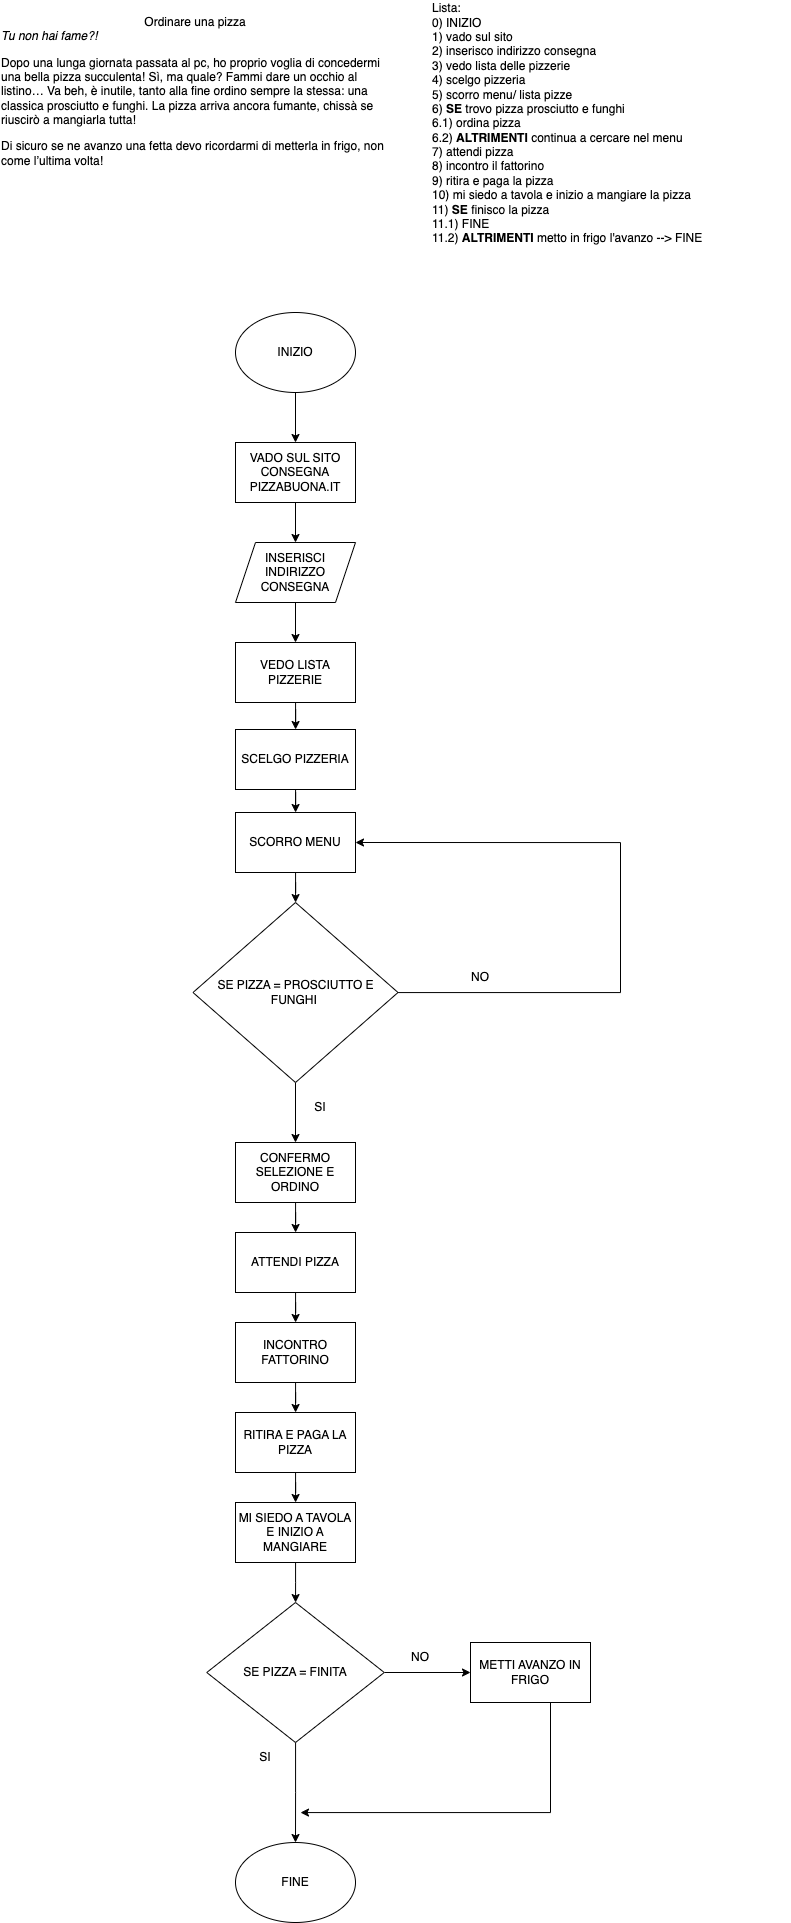

The diagram above was exported from draw.io. Its source (the exported page's mxGraphModel, read from the mxfile embedded in the PNG):
<mxGraphModel dx="1272" dy="4211" grid="1" gridSize="10" guides="1" tooltips="1" connect="1" arrows="1" fold="1" page="1" pageScale="1" pageWidth="827" pageHeight="1169" math="0" shadow="0">
  <root>
    <mxCell id="0" />
    <mxCell id="1" parent="0" />
    <mxCell id="DSPpQfdgJCT29072V9yn-2" value="&lt;span style=&quot;background-color: initial;&quot;&gt;&lt;br&gt;&lt;/span&gt;&lt;span style=&quot;background-color: initial; text-align: left;&quot;&gt;Ordinare una pizza&lt;/span&gt;&lt;span style=&quot;background-color: initial;&quot;&gt;&lt;br&gt;&lt;div style=&quot;text-align: left;&quot;&gt;&lt;i style=&quot;background-color: initial;&quot;&gt;Tu non hai fame?!&lt;/i&gt;&lt;/div&gt;&lt;/span&gt;&lt;p style=&quot;text-align: left;&quot; class=&quot;p1&quot;&gt;&lt;span style=&quot;background-color: initial;&quot;&gt;Dopo una lunga giornata passata al pc, ho proprio voglia di concedermi una bella pizza succulenta! Sì, ma quale? Fammi dare un occhio al listino… Va beh, è inutile, tanto alla fine ordino sempre la stessa: una classica prosciutto e funghi. La pizza arriva ancora fumante, chissà se riuscirò a mangiarla tutta!&lt;/span&gt;&lt;/p&gt;&lt;p style=&quot;text-align: left;&quot; class=&quot;p1&quot;&gt;Di sicuro se ne avanzo una fetta devo ricordarmi di metterla in frigo, non come l’ultima volta!&lt;/p&gt;&lt;div style=&quot;text-align: left;&quot;&gt;&lt;br&gt;&lt;/div&gt;" style="text;html=1;strokeColor=none;fillColor=none;align=center;verticalAlign=middle;whiteSpace=wrap;rounded=0;" vertex="1" parent="1">
      <mxGeometry x="30" y="-2510" width="390" height="190" as="geometry" />
    </mxCell>
    <mxCell id="DSPpQfdgJCT29072V9yn-3" value="Lista:&lt;br&gt;0) INIZIO&lt;br&gt;1) vado sul sito&lt;br&gt;2) inserisco indirizzo consegna&lt;br&gt;3) vedo lista delle pizzerie&lt;br&gt;4) scelgo pizzeria&lt;br&gt;5) scorro menu/ lista pizze&lt;br&gt;6) &lt;b&gt;SE&lt;/b&gt; trovo pizza prosciutto e funghi&lt;br&gt;6.1) ordina pizza&lt;br&gt;6.2)&amp;nbsp;&lt;b&gt;ALTRIMENTI&lt;/b&gt; continua a cercare nel menu&lt;br style=&quot;border-color: var(--border-color);&quot;&gt;7) attendi pizza&lt;br&gt;8) incontro il fattorino&lt;br&gt;9) ritira e paga la pizza&amp;nbsp;&amp;nbsp;&lt;br&gt;10) mi siedo a tavola e inizio a mangiare la pizza&lt;br&gt;11)&amp;nbsp;&lt;b style=&quot;border-color: var(--border-color);&quot;&gt;SE&lt;/b&gt;&amp;nbsp;finisco la pizza&amp;nbsp;&lt;br&gt;11.1)&amp;nbsp;FINE&lt;br&gt;11.2) &lt;b&gt;ALTRIMENTI&lt;/b&gt; metto in frigo l'avanzo --&amp;gt; FINE" style="text;html=1;strokeColor=none;fillColor=none;align=left;verticalAlign=middle;whiteSpace=wrap;rounded=0;" vertex="1" parent="1">
      <mxGeometry x="460" y="-2510" width="360" height="242" as="geometry" />
    </mxCell>
    <mxCell id="DSPpQfdgJCT29072V9yn-8" value="" style="edgeStyle=orthogonalEdgeStyle;rounded=0;orthogonalLoop=1;jettySize=auto;html=1;" edge="1" parent="1" target="DSPpQfdgJCT29072V9yn-7">
      <mxGeometry relative="1" as="geometry">
        <mxPoint x="325" y="-2010" as="sourcePoint" />
      </mxGeometry>
    </mxCell>
    <mxCell id="DSPpQfdgJCT29072V9yn-10" value="" style="edgeStyle=orthogonalEdgeStyle;rounded=0;orthogonalLoop=1;jettySize=auto;html=1;" edge="1" parent="1" source="DSPpQfdgJCT29072V9yn-7" target="DSPpQfdgJCT29072V9yn-9">
      <mxGeometry relative="1" as="geometry" />
    </mxCell>
    <mxCell id="DSPpQfdgJCT29072V9yn-7" value="INSERISCI INDIRIZZO&lt;br&gt;CONSEGNA" style="shape=parallelogram;perimeter=parallelogramPerimeter;whiteSpace=wrap;html=1;fixedSize=1;" vertex="1" parent="1">
      <mxGeometry x="265" y="-1970" width="120" height="60" as="geometry" />
    </mxCell>
    <mxCell id="DSPpQfdgJCT29072V9yn-13" value="" style="edgeStyle=orthogonalEdgeStyle;rounded=0;orthogonalLoop=1;jettySize=auto;html=1;" edge="1" parent="1" source="DSPpQfdgJCT29072V9yn-9" target="DSPpQfdgJCT29072V9yn-11">
      <mxGeometry relative="1" as="geometry" />
    </mxCell>
    <mxCell id="DSPpQfdgJCT29072V9yn-9" value="VEDO LISTA PIZZERIE" style="rounded=0;whiteSpace=wrap;html=1;" vertex="1" parent="1">
      <mxGeometry x="265" y="-1870" width="120" height="60" as="geometry" />
    </mxCell>
    <mxCell id="DSPpQfdgJCT29072V9yn-15" value="" style="edgeStyle=orthogonalEdgeStyle;rounded=0;orthogonalLoop=1;jettySize=auto;html=1;" edge="1" parent="1" source="DSPpQfdgJCT29072V9yn-11" target="DSPpQfdgJCT29072V9yn-14">
      <mxGeometry relative="1" as="geometry" />
    </mxCell>
    <mxCell id="DSPpQfdgJCT29072V9yn-11" value="SCELGO PIZZERIA" style="rounded=0;whiteSpace=wrap;html=1;" vertex="1" parent="1">
      <mxGeometry x="265" y="-1783" width="120" height="60" as="geometry" />
    </mxCell>
    <mxCell id="DSPpQfdgJCT29072V9yn-17" value="" style="edgeStyle=orthogonalEdgeStyle;rounded=0;orthogonalLoop=1;jettySize=auto;html=1;" edge="1" parent="1" source="DSPpQfdgJCT29072V9yn-14" target="DSPpQfdgJCT29072V9yn-16">
      <mxGeometry relative="1" as="geometry" />
    </mxCell>
    <mxCell id="DSPpQfdgJCT29072V9yn-14" value="SCORRO MENU" style="rounded=0;whiteSpace=wrap;html=1;" vertex="1" parent="1">
      <mxGeometry x="265" y="-1700" width="120" height="60" as="geometry" />
    </mxCell>
    <mxCell id="DSPpQfdgJCT29072V9yn-19" value="" style="edgeStyle=orthogonalEdgeStyle;rounded=0;orthogonalLoop=1;jettySize=auto;html=1;entryX=1;entryY=0.5;entryDx=0;entryDy=0;" edge="1" parent="1" source="DSPpQfdgJCT29072V9yn-16" target="DSPpQfdgJCT29072V9yn-14">
      <mxGeometry relative="1" as="geometry">
        <mxPoint x="420" y="-1660" as="targetPoint" />
        <Array as="points">
          <mxPoint x="650" y="-1520" />
          <mxPoint x="650" y="-1670" />
        </Array>
      </mxGeometry>
    </mxCell>
    <mxCell id="DSPpQfdgJCT29072V9yn-22" value="" style="edgeStyle=orthogonalEdgeStyle;rounded=0;orthogonalLoop=1;jettySize=auto;html=1;" edge="1" parent="1" source="DSPpQfdgJCT29072V9yn-16" target="DSPpQfdgJCT29072V9yn-21">
      <mxGeometry relative="1" as="geometry" />
    </mxCell>
    <mxCell id="DSPpQfdgJCT29072V9yn-16" value="SE PIZZA = PROSCIUTTO E FUNGHI&amp;nbsp;" style="rhombus;whiteSpace=wrap;html=1;align=center;" vertex="1" parent="1">
      <mxGeometry x="222.5" y="-1610" width="205" height="180" as="geometry" />
    </mxCell>
    <mxCell id="DSPpQfdgJCT29072V9yn-27" value="" style="edgeStyle=orthogonalEdgeStyle;rounded=0;orthogonalLoop=1;jettySize=auto;html=1;" edge="1" parent="1" source="DSPpQfdgJCT29072V9yn-21" target="DSPpQfdgJCT29072V9yn-26">
      <mxGeometry relative="1" as="geometry" />
    </mxCell>
    <mxCell id="DSPpQfdgJCT29072V9yn-21" value="CONFERMO SELEZIONE E ORDINO" style="rounded=0;whiteSpace=wrap;html=1;" vertex="1" parent="1">
      <mxGeometry x="265" y="-1370" width="120" height="60" as="geometry" />
    </mxCell>
    <mxCell id="DSPpQfdgJCT29072V9yn-23" value="SI" style="text;html=1;strokeColor=none;fillColor=none;align=center;verticalAlign=middle;whiteSpace=wrap;rounded=0;" vertex="1" parent="1">
      <mxGeometry x="320" y="-1420" width="60" height="30" as="geometry" />
    </mxCell>
    <mxCell id="DSPpQfdgJCT29072V9yn-24" style="edgeStyle=orthogonalEdgeStyle;rounded=0;orthogonalLoop=1;jettySize=auto;html=1;exitX=0.5;exitY=1;exitDx=0;exitDy=0;" edge="1" parent="1" source="DSPpQfdgJCT29072V9yn-23" target="DSPpQfdgJCT29072V9yn-23">
      <mxGeometry relative="1" as="geometry" />
    </mxCell>
    <mxCell id="DSPpQfdgJCT29072V9yn-25" value="NO" style="text;html=1;strokeColor=none;fillColor=none;align=center;verticalAlign=middle;whiteSpace=wrap;rounded=0;" vertex="1" parent="1">
      <mxGeometry x="480" y="-1550" width="60" height="30" as="geometry" />
    </mxCell>
    <mxCell id="DSPpQfdgJCT29072V9yn-29" value="" style="edgeStyle=orthogonalEdgeStyle;rounded=0;orthogonalLoop=1;jettySize=auto;html=1;" edge="1" parent="1" source="DSPpQfdgJCT29072V9yn-26" target="DSPpQfdgJCT29072V9yn-28">
      <mxGeometry relative="1" as="geometry" />
    </mxCell>
    <mxCell id="DSPpQfdgJCT29072V9yn-26" value="ATTENDI PIZZA" style="rounded=0;whiteSpace=wrap;html=1;" vertex="1" parent="1">
      <mxGeometry x="265" y="-1280" width="120" height="60" as="geometry" />
    </mxCell>
    <mxCell id="DSPpQfdgJCT29072V9yn-31" value="" style="edgeStyle=orthogonalEdgeStyle;rounded=0;orthogonalLoop=1;jettySize=auto;html=1;" edge="1" parent="1" source="DSPpQfdgJCT29072V9yn-28" target="DSPpQfdgJCT29072V9yn-30">
      <mxGeometry relative="1" as="geometry" />
    </mxCell>
    <mxCell id="DSPpQfdgJCT29072V9yn-28" value="INCONTRO FATTORINO" style="rounded=0;whiteSpace=wrap;html=1;" vertex="1" parent="1">
      <mxGeometry x="265" y="-1190" width="120" height="60" as="geometry" />
    </mxCell>
    <mxCell id="DSPpQfdgJCT29072V9yn-33" value="" style="edgeStyle=orthogonalEdgeStyle;rounded=0;orthogonalLoop=1;jettySize=auto;html=1;" edge="1" parent="1" source="DSPpQfdgJCT29072V9yn-30" target="DSPpQfdgJCT29072V9yn-32">
      <mxGeometry relative="1" as="geometry" />
    </mxCell>
    <mxCell id="DSPpQfdgJCT29072V9yn-30" value="RITIRA E PAGA LA PIZZA" style="rounded=0;whiteSpace=wrap;html=1;" vertex="1" parent="1">
      <mxGeometry x="265" y="-1100" width="120" height="60" as="geometry" />
    </mxCell>
    <mxCell id="DSPpQfdgJCT29072V9yn-35" value="" style="edgeStyle=orthogonalEdgeStyle;rounded=0;orthogonalLoop=1;jettySize=auto;html=1;" edge="1" parent="1" source="DSPpQfdgJCT29072V9yn-32" target="DSPpQfdgJCT29072V9yn-34">
      <mxGeometry relative="1" as="geometry" />
    </mxCell>
    <mxCell id="DSPpQfdgJCT29072V9yn-32" value="MI SIEDO A TAVOLA E INIZIO A MANGIARE" style="rounded=0;whiteSpace=wrap;html=1;" vertex="1" parent="1">
      <mxGeometry x="265" y="-1010" width="120" height="60" as="geometry" />
    </mxCell>
    <mxCell id="DSPpQfdgJCT29072V9yn-37" value="" style="edgeStyle=orthogonalEdgeStyle;rounded=0;orthogonalLoop=1;jettySize=auto;html=1;entryX=0.5;entryY=0;entryDx=0;entryDy=0;" edge="1" parent="1" source="DSPpQfdgJCT29072V9yn-34" target="DSPpQfdgJCT29072V9yn-39">
      <mxGeometry relative="1" as="geometry">
        <mxPoint x="325" y="-720" as="targetPoint" />
      </mxGeometry>
    </mxCell>
    <mxCell id="DSPpQfdgJCT29072V9yn-41" value="" style="edgeStyle=orthogonalEdgeStyle;rounded=0;orthogonalLoop=1;jettySize=auto;html=1;" edge="1" parent="1" source="DSPpQfdgJCT29072V9yn-34" target="DSPpQfdgJCT29072V9yn-40">
      <mxGeometry relative="1" as="geometry" />
    </mxCell>
    <mxCell id="DSPpQfdgJCT29072V9yn-34" value="SE PIZZA = FINITA" style="rhombus;whiteSpace=wrap;html=1;align=center;" vertex="1" parent="1">
      <mxGeometry x="236.25" y="-910" width="177.5" height="140" as="geometry" />
    </mxCell>
    <mxCell id="DSPpQfdgJCT29072V9yn-38" value="SI" style="text;html=1;strokeColor=none;fillColor=none;align=center;verticalAlign=middle;whiteSpace=wrap;rounded=0;" vertex="1" parent="1">
      <mxGeometry x="265" y="-770" width="60" height="30" as="geometry" />
    </mxCell>
    <mxCell id="DSPpQfdgJCT29072V9yn-39" value="FINE" style="ellipse;whiteSpace=wrap;html=1;" vertex="1" parent="1">
      <mxGeometry x="265" y="-670" width="120" height="80" as="geometry" />
    </mxCell>
    <mxCell id="DSPpQfdgJCT29072V9yn-45" value="" style="edgeStyle=orthogonalEdgeStyle;rounded=0;orthogonalLoop=1;jettySize=auto;html=1;" edge="1" parent="1" source="DSPpQfdgJCT29072V9yn-40">
      <mxGeometry relative="1" as="geometry">
        <mxPoint x="330" y="-700" as="targetPoint" />
        <Array as="points">
          <mxPoint x="580" y="-700" />
          <mxPoint x="330" y="-700" />
        </Array>
      </mxGeometry>
    </mxCell>
    <mxCell id="DSPpQfdgJCT29072V9yn-40" value="METTI AVANZO IN FRIGO" style="rounded=0;whiteSpace=wrap;html=1;" vertex="1" parent="1">
      <mxGeometry x="500" y="-870" width="120" height="60" as="geometry" />
    </mxCell>
    <mxCell id="DSPpQfdgJCT29072V9yn-42" value="NO" style="text;html=1;strokeColor=none;fillColor=none;align=center;verticalAlign=middle;whiteSpace=wrap;rounded=0;" vertex="1" parent="1">
      <mxGeometry x="420" y="-870" width="60" height="30" as="geometry" />
    </mxCell>
    <mxCell id="DSPpQfdgJCT29072V9yn-50" value="VADO SUL SITO CONSEGNA PIZZABUONA.IT" style="rounded=0;whiteSpace=wrap;html=1;" vertex="1" parent="1">
      <mxGeometry x="265" y="-2070" width="120" height="60" as="geometry" />
    </mxCell>
    <mxCell id="DSPpQfdgJCT29072V9yn-52" value="" style="edgeStyle=orthogonalEdgeStyle;rounded=0;orthogonalLoop=1;jettySize=auto;html=1;" edge="1" parent="1" source="DSPpQfdgJCT29072V9yn-51" target="DSPpQfdgJCT29072V9yn-50">
      <mxGeometry relative="1" as="geometry" />
    </mxCell>
    <mxCell id="DSPpQfdgJCT29072V9yn-51" value="INIZIO" style="ellipse;whiteSpace=wrap;html=1;" vertex="1" parent="1">
      <mxGeometry x="265" y="-2200" width="120" height="80" as="geometry" />
    </mxCell>
  </root>
</mxGraphModel>